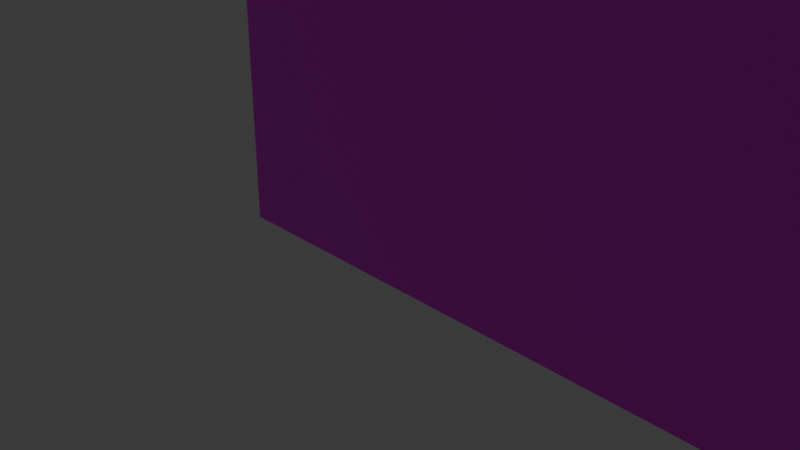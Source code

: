# Source: beigebuilding.blend  (saved by Blender 4.4.30; exported with 4.5.12 LTS)
import bpy
from mathutils import Matrix  # noqa: F401  (used for matrix-valued properties, if any)

bpy.ops.wm.read_factory_settings(use_empty=True)
scene = bpy.context.scene
scene.name = 'Scene'

# ---- collections
col_collection = bpy.data.collections.new('Collection'); scene.collection.children.link(col_collection)

# ---- images (referenced by path relative to the original .blend; pixels are not part of the script)
import os
ASSET_DIR = os.environ.get("B2B_ASSET_DIR", "")  # directory of the original .blend (textures are referenced by path, not embedded)
HERE = os.path.dirname(os.path.abspath(__file__))  # packed textures are extracted next to this script under _unpacked/

def load_image(name, relpath, width, height, colorspace="sRGB"):
    """Load a texture the original file referenced (path relative to the .blend, or extracted next to this script)."""
    p = next((c for c in (os.path.join(HERE, relpath), os.path.join(ASSET_DIR, relpath)) if relpath and os.path.exists(c)), "")
    if p:
        img = bpy.data.images.load(p, check_existing=True)
        img.name = name
    else:  # same state as the original file: an image datablock whose file is absent (Cycles renders it pink)
        img = bpy.data.images.new(name, width, height)
        img.source = "FILE"
        img.filepath = "//" + (relpath or name)
    img.colorspace_settings.name = colorspace
    return img
img_beigebuilding_png = load_image('beigebuilding.png', 'beigebuilding.png', 1024, 1024, 'sRGB')

# ---- materials (node trees are filled in below, after node groups)
mat_material = bpy.data.materials.new('Material')
mat_material.alpha_threshold = 0.0
mat_material.roughness = 0.5
mat_material.line_color = (0.0, 0.0, 0.0, 1.0)

# ---- material node trees
mat_material.use_nodes = True; mat_material.node_tree.nodes.clear()
_N = mat_material.node_tree.nodes; _L = mat_material.node_tree.links
n0 = _N.new('ShaderNodeOutputMaterial'); n0.name = 'Material Output'; n0.location = (300, 300)
n1 = _N.new('ShaderNodeBsdfPrincipled'); n1.name = 'Principled BSDF'; n1.location = (10, 300)
n1.inputs[3].default_value = 1.45
n2 = _N.new('ShaderNodeTexImage'); n2.name = 'Image Texture'; n2.location = (-280, 280)
n2.image = img_beigebuilding_png
_L.new(n1.outputs[0], n0.inputs[0])
_L.new(n2.outputs[0], n1.inputs[0])
n0.is_active_output = True

# ---- world
world_world = bpy.data.worlds.new('World'); scene.world = world_world
world_world.use_nodes = True; world_world.node_tree.nodes.clear()
_N = world_world.node_tree.nodes; _L = world_world.node_tree.links
n0 = _N.new('ShaderNodeOutputWorld'); n0.name = 'World Output'; n0.location = (300, 300)
n1 = _N.new('ShaderNodeBackground'); n1.name = 'Background'; n1.location = (10, 300)
n1.inputs[0].default_value = (0.05088, 0.05088, 0.05088, 1.0)
_L.new(n1.outputs[0], n0.inputs[0])
n0.is_active_output = True
world_world.color = (0.05088, 0.05088, 0.05088)
world_world.sun_shadow_jitter_overblur = 0.0

# ---- cameras
cam_camera = bpy.data.cameras.new('Camera')
cam_camera.clip_end = 100.0
cam_camera.ortho_scale = 7.314

# ---- lights
light_light = bpy.data.lights.new('Light', 'POINT')
light_light.energy = 1000.0
light_light.shadow_soft_size = 0.1

# ---- meshes
me_cube = bpy.data.meshes.new('Cube')
me_cube.from_pydata([(20.53, 12.88, 15.99), (20.53, 12.88, 0.0008864), (20.53, -1.0, 15.99), (20.53, -1.0, 0.0008864), (-1.0, 12.88, 15.99), (-1.0, 12.88, 0.0008864), (-1.0, -1.0, 15.99), (-1.0, -1.0, 0.0008864), (7.844, 12.88, 0.0008864), (7.844, -1.0, 15.99), (7.844, -1.0, 0.0008864), (7.844, 12.88, 15.99), (16.94, -1.0, 0.0008864), (16.94, 12.88, 15.99), (16.93, 12.88, 0.0008864), (16.94, -1.0, 15.99), (11.66, 12.88, 0.0008864), (11.66, -1.0, 15.99), (11.66, -1.0, 0.0008864), (11.66, 12.88, 15.99), (23.94, 12.88, 15.99), (23.94, 12.88, 0.0008864), (23.94, -1.0, 15.99), (23.94, -1.0, 0.0008864), (29.27, 12.88, 15.99), (29.27, 12.88, 0.0008864), (29.27, -1.0, 15.99), (29.27, -1.0, 0.0008864)], [], [(11, 4, 6, 9), (10, 9, 6, 7), (7, 6, 4, 5), (14, 1, 3, 12), (3, 1, 21, 23), (14, 13, 0, 1), (5, 4, 11, 8), (5, 8, 10, 7), (18, 17, 9, 10), (19, 11, 9, 17), (0, 13, 15, 2), (3, 2, 15, 12), (16, 19, 13, 14), (16, 14, 12, 18), (8, 16, 18, 10), (8, 11, 19, 16), (13, 19, 17, 15), (12, 15, 17, 18), (23, 21, 25, 27), (0, 2, 22, 20), (2, 3, 23, 22), (1, 0, 20, 21), (25, 24, 26, 27), (22, 23, 27, 26), (20, 22, 26, 24), (21, 20, 24, 25)])
_uv = me_cube.uv_layers.new(name='UVMap')
_uv.uv.foreach_set('vector', [0.7726, 0.9924, 0.7766, 0.9924, 0.7766, 0.9997, 0.7726, 0.9997, 0.5526, 0.0002151, 0.5526, 0.9998, -0.0002151, 0.9998, -0.0002149, 0.000215, 0.5627, 0.04622, 0.5559, 0.04622, 0.5559, 0.03944, 0.5627, 0.03944, 0.2906, 0.5, 0.375, 0.5, 0.375, 0.75, 0.2906, 0.75, 0.375, 0.75, 0.375, 0.5, 0.375, 0.5, 0.375, 0.75, 0.375, 0.4156, 0.625, 0.4156, 0.625, 0.5, 0.375, 0.5, 0.375, 0.25, 0.625, 0.25, 0.625, 0.3882, 0.375, 0.3882, 0.125, 0.5, 0.2632, 0.5, 0.2632, 0.75, 0.125, 0.75, 0.3208, 0.0002151, 0.3208, 0.9998, 0.5526, 0.9998, 0.5526, 0.0002151, 0.7722, 0.9924, 0.7726, 0.9924, 0.7726, 0.9997, 0.7722, 0.9997, 0.7693, 0.9924, 0.7718, 0.9924, 0.7718, 0.9997, 0.7693, 0.9997, 0.5584, 0.0002152, 0.5584, 0.9998, 0.3225, 0.9998, 0.3225, 0.0002151, 0.375, 0.3997, 0.625, 0.3997, 0.625, 0.4156, 0.375, 0.4156, 0.2747, 0.5, 0.2906, 0.5, 0.2906, 0.75, 0.2747, 0.75, 0.2632, 0.5, 0.2747, 0.5, 0.2747, 0.75, 0.2632, 0.75, 0.375, 0.3882, 0.625, 0.3882, 0.625, 0.3997, 0.375, 0.3997, 0.7718, 0.9924, 0.7722, 0.9924, 0.7722, 0.9997, 0.7718, 0.9997, 0.6619, 0.000215, 0.6619, 0.9998, 0.9829, 0.9998, 0.9829, 0.0002151, 0.375, 0.75, 0.375, 0.5, 0.375, 0.5, 0.375, 0.75, 0.7693, 0.9924, 0.7693, 0.9997, 0.7693, 0.9997, 0.7693, 0.9924, 0.5584, 0.9998, 0.5584, 0.0002152, 0.3225, 0.0002151, 0.3225, 0.9998, 0.375, 0.5, 0.625, 0.5, 0.625, 0.5, 0.375, 0.5, 0.6448, 0.6531, 0.6584, 0.6531, 0.6584, 0.6668, 0.6448, 0.6668, -5.96e-08, 1.0, 5.96e-08, 0.0, 0.3328, 0.0, 0.3328, 1.0, 0.7693, 0.9924, 0.7693, 0.9997, 0.7693, 0.9997, 0.7693, 0.9924, 0.375, 0.5, 0.625, 0.5, 0.625, 0.5, 0.375, 0.5])
me_cube.materials.append(mat_material)
me_cube.use_mirror_vertex_groups = False
me_cube.update()

# ---- objects
ob_cube = bpy.data.objects.new('Cube', me_cube)
ob_light = bpy.data.objects.new('Light', light_light)
ob_camera = bpy.data.objects.new('Camera', cam_camera)

# ---- transforms, parenting, visibility, modifiers, constraints
ob_cube.location = (0.0, 0.0, 0.0)
ob_cube.lock_rotations_4d = False
ob_cube.empty_display_type = 'ARROWS'
ob_cube.lineart.crease_threshold = 0.0
ob_light.location = (4.076, 1.005, 5.904)
ob_light.rotation_euler = (0.6503, 0.05522, 1.866)
ob_light.lock_rotations_4d = False
ob_light.empty_display_type = 'ARROWS'
ob_light.color = (0.0, 0.0, 0.0, 0.0)
ob_light.lineart.crease_threshold = 0.0
ob_camera.location = (7.359, -6.926, 4.958)
ob_camera.rotation_euler = (1.109, 0.0, 0.8149)
ob_camera.lock_rotations_4d = False
ob_camera.empty_display_type = 'ARROWS'
ob_camera.color = (0.0, 0.0, 0.0, 0.0)
ob_camera.display_type = 'WIRE'
ob_camera.lineart.crease_threshold = 0.0

# ---- collection membership
col_collection.objects.link(ob_cube)
col_collection.objects.link(ob_light)
col_collection.objects.link(ob_camera)

# ---- scene / render settings (as saved in the file)
scene.camera = ob_camera
scene.frame_start = 1; scene.frame_end = 250; scene.frame_set(1)
scene.render.engine = 'BLENDER_EEVEE_NEXT'
bpy.context.view_layer.update()

